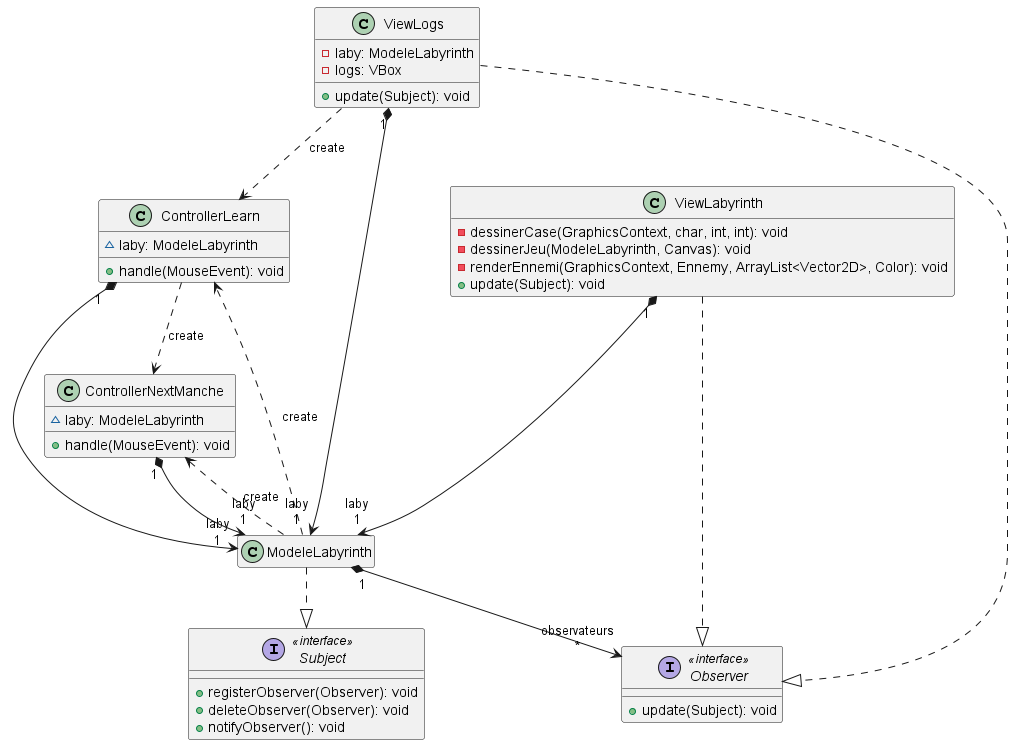

The diagram above was rendered by PlantUML. Its source (embedded in the PNG):
@startuml


class ControllerLearn {
  ~ laby: ModeleLabyrinth
  + handle(MouseEvent): void
}
class ControllerNextManche {
  ~ laby: ModeleLabyrinth
  + handle(MouseEvent): void
}
class ModeleLabyrinth {
  - simulationEvolution: boolean
  - ennemiesEvolved: ArrayList<Giant>
  + deadEnemies: ArrayList<Ennemy>
  - nbCanon: int
  - Xstart: int
  - cases: char[][]
  - ennemiesArrived: ArrayList<Ennemy>
  - logs: String
  - defensesEndOfManche: ArrayList<Defense>
  - end: boolean
  - astar: Astar
  + END: char
  + START: char
  - endTime: long
  + nbEnnemiesToWin: int
  - startTime: long
  + deadDefenses: ArrayList<Defense>
  - simulation: boolean
  + TREE: char
  - nbManches: int
  - enemiesToRemove: ArrayList<Ennemy>
  + BOMB: char
  - nbArcher: int
  - BehavioursMap: Map<String, ArrayList<Vector2D>>
  + ROAD: char
  - ennemiesEndOfManche: ArrayList<Ennemy>
  + defenses: ArrayList<Defense>
  - YArrival: int
  - XstartRender: int
  + enemies: ArrayList<Ennemy>
  ~ screenSize: Dimension
  - YArrivalRender: int
  - BEHAVIOURS: ArrayList<String>
  - nbEnnemiesArrived: int
  - nbBomb: int
  - YstartRender: int
  + ARCHER: char
  + CANON: char
  - XArrivalRender: int
  - pause: boolean
  - limManches: int
  - XArrival: int
  - ennemyScore: HashMap<Giant, Double>
  - Ystart: int
  - observateurs: ArrayList<Observer>
  - createEnnemies(int): void
  + towerIsDestroyed(): void
  + deleteObserver(Observer): void
  + creerLabyrinthePour1(String, int): void
  + setNbManches(int): void
  + setEnd(boolean): void
  + setLogs(String): void
  + refreshEnnemyEndOfManche(): void
  + refresh(int): void
  + update(double): void
  + refreshDeadEnemies(): void
  + refreshEnnemyArrived(): void
  + registerObserver(Observer): void
  + etreFini(): boolean
  + refreshEnnemiesScore(): void
  + init(Canvas): void
  + refreshDeadDefenses(): void
  + notifyObserver(): void
  + getNewHealerAStar(int, int, int): ArrayList<Vector2D>
  + creerLabyrinthe(String, int, int, int): void
  + getCloserEnnemy(ActiveDefense): Ennemy
  + refreshDefenseEndOfManche(): void

}

hide ModeleLabyrinth attributes
hide ModeleLabyrinth methods

interface Observer << interface >> {
  + update(Subject): void
}
interface Subject << interface >> {
  + registerObserver(Observer): void
  + deleteObserver(Observer): void
  + notifyObserver(): void
}
class ViewLabyrinth {
  ~ tailleCase: int
  - canvas: Canvas
  - laby: ModeleLabyrinth
  - start: Image
  - images: Map<Character, Image>
  - tree: Image
  - end: Image
  - bomb: Image
  - archer: Image
  - road: Image
  - canon: Image
  - dessinerCase(GraphicsContext, char, int, int): void
  - dessinerJeu(ModeleLabyrinth, Canvas): void
  - renderEnnemi(GraphicsContext, Ennemy, ArrayList<Vector2D>, Color): void
  + update(Subject): void
}

hide ViewLabyrinth attributes

class ViewLogs {
  - laby: ModeleLabyrinth
  - logs: VBox
  + update(Subject): void
}

ControllerLearn       -[dashed]->  ControllerNextManche : "«create»"
ControllerLearn      "1" *--> "laby\n1" ModeleLabyrinth      
ControllerNextManche "1" *--> "laby\n1" ModeleLabyrinth      
ModeleLabyrinth       -[dashed]->  ControllerLearn      : "«create»"
ModeleLabyrinth       -[dashed]->  ControllerNextManche : "«create»"
ModeleLabyrinth      "1" *--> "observateurs\n*" Observer             
ModeleLabyrinth       -[dashed]-^  Subject              
ViewLabyrinth        "1" *---> "laby\n1" ModeleLabyrinth      
ViewLabyrinth         -[dashed]-^  Observer             
ViewLogs              -[dashed]->  ControllerLearn      : "«create»"
ViewLogs             "1" *---> "laby\n1" ModeleLabyrinth      
ViewLogs              -[dashed]-^  Observer             
@enduml